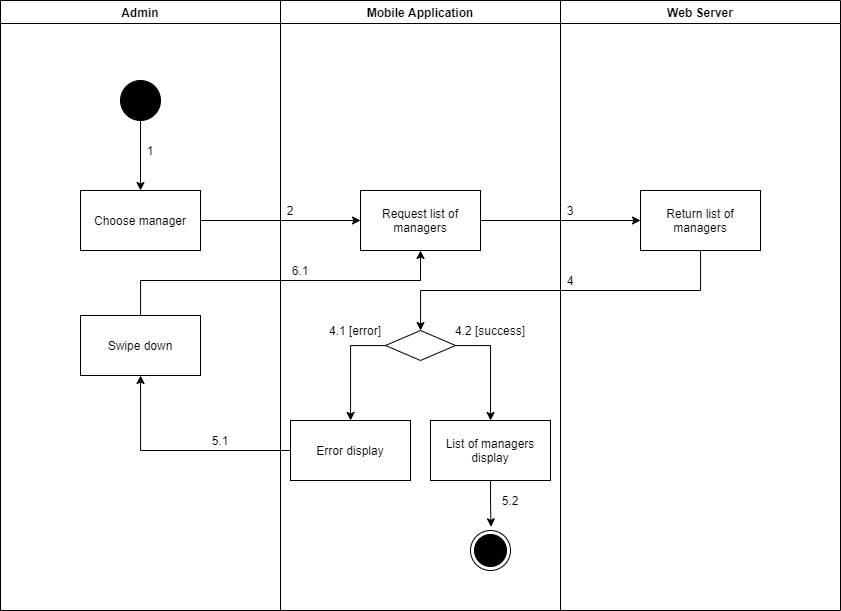

The diagram above was exported from draw.io. Its source (the exported page's mxGraphModel, read from the mxfile embedded in the PNG):
<mxGraphModel dx="1285" dy="608" grid="1" gridSize="10" guides="1" tooltips="1" connect="1" arrows="1" fold="1" page="1" pageScale="1" pageWidth="1169" pageHeight="1654" math="0" shadow="0">
  <root>
    <mxCell id="zoJx0tuWQp00uud9nbZY-0" />
    <mxCell id="zoJx0tuWQp00uud9nbZY-1" parent="zoJx0tuWQp00uud9nbZY-0" />
    <mxCell id="zn6D5EgvfgopAeksTwyL-0" value="Admin" style="swimlane;" parent="zoJx0tuWQp00uud9nbZY-1" vertex="1">
      <mxGeometry x="200" y="120" width="280" height="610" as="geometry" />
    </mxCell>
    <mxCell id="zn6D5EgvfgopAeksTwyL-1" value="" style="verticalLabelPosition=bottom;verticalAlign=top;html=1;shape=mxgraph.flowchart.on-page_reference;fillColor=#000000;" parent="zn6D5EgvfgopAeksTwyL-0" vertex="1">
      <mxGeometry x="120" y="80" width="40" height="40" as="geometry" />
    </mxCell>
    <mxCell id="zn6D5EgvfgopAeksTwyL-2" value="1" style="text;html=1;strokeColor=none;fillColor=none;align=center;verticalAlign=middle;whiteSpace=wrap;rounded=0;" parent="zn6D5EgvfgopAeksTwyL-0" vertex="1">
      <mxGeometry x="140" y="140" width="20" height="20" as="geometry" />
    </mxCell>
    <mxCell id="zn6D5EgvfgopAeksTwyL-3" value="Swipe down" style="whiteSpace=wrap;html=1;fillColor=#FFFFFF;" parent="zn6D5EgvfgopAeksTwyL-0" vertex="1">
      <mxGeometry x="80" y="315" width="120" height="60" as="geometry" />
    </mxCell>
    <mxCell id="zn6D5EgvfgopAeksTwyL-4" value="Mobile Application" style="swimlane;" parent="zoJx0tuWQp00uud9nbZY-1" vertex="1">
      <mxGeometry x="480" y="120" width="280" height="610" as="geometry" />
    </mxCell>
    <mxCell id="zn6D5EgvfgopAeksTwyL-5" value="" style="ellipse;html=1;shape=endState;fillColor=#000000;strokeColor=#000000;align=center;" parent="zn6D5EgvfgopAeksTwyL-4" vertex="1">
      <mxGeometry x="190" y="530" width="40" height="40" as="geometry" />
    </mxCell>
    <mxCell id="zn6D5EgvfgopAeksTwyL-6" value="Request list of managers" style="whiteSpace=wrap;html=1;verticalAlign=middle;fillColor=#FFFFFF;align=center;" parent="zn6D5EgvfgopAeksTwyL-4" vertex="1">
      <mxGeometry x="80" y="190" width="120" height="60" as="geometry" />
    </mxCell>
    <mxCell id="zn6D5EgvfgopAeksTwyL-7" value="" style="rhombus;whiteSpace=wrap;html=1;fillColor=#FFFFFF;" parent="zn6D5EgvfgopAeksTwyL-4" vertex="1">
      <mxGeometry x="105" y="330" width="70" height="30" as="geometry" />
    </mxCell>
    <mxCell id="zn6D5EgvfgopAeksTwyL-8" value="Error display" style="whiteSpace=wrap;html=1;fillColor=#FFFFFF;" parent="zn6D5EgvfgopAeksTwyL-4" vertex="1">
      <mxGeometry x="10" y="420" width="120" height="60" as="geometry" />
    </mxCell>
    <mxCell id="zn6D5EgvfgopAeksTwyL-9" value="" style="edgeStyle=orthogonalEdgeStyle;rounded=0;orthogonalLoop=1;jettySize=auto;html=1;" parent="zn6D5EgvfgopAeksTwyL-4" source="zn6D5EgvfgopAeksTwyL-7" target="zn6D5EgvfgopAeksTwyL-8" edge="1">
      <mxGeometry relative="1" as="geometry">
        <Array as="points">
          <mxPoint x="70" y="345" />
        </Array>
      </mxGeometry>
    </mxCell>
    <mxCell id="zn6D5EgvfgopAeksTwyL-10" style="edgeStyle=orthogonalEdgeStyle;rounded=0;orthogonalLoop=1;jettySize=auto;html=1;entryX=0.514;entryY=-0.093;entryDx=0;entryDy=0;entryPerimeter=0;" parent="zn6D5EgvfgopAeksTwyL-4" source="zn6D5EgvfgopAeksTwyL-11" target="zn6D5EgvfgopAeksTwyL-5" edge="1">
      <mxGeometry relative="1" as="geometry" />
    </mxCell>
    <mxCell id="zn6D5EgvfgopAeksTwyL-11" value="List of managers display" style="whiteSpace=wrap;html=1;fillColor=#FFFFFF;" parent="zn6D5EgvfgopAeksTwyL-4" vertex="1">
      <mxGeometry x="150" y="420" width="120" height="60" as="geometry" />
    </mxCell>
    <mxCell id="zn6D5EgvfgopAeksTwyL-12" value="" style="edgeStyle=orthogonalEdgeStyle;rounded=0;orthogonalLoop=1;jettySize=auto;html=1;" parent="zn6D5EgvfgopAeksTwyL-4" source="zn6D5EgvfgopAeksTwyL-7" target="zn6D5EgvfgopAeksTwyL-11" edge="1">
      <mxGeometry relative="1" as="geometry">
        <Array as="points">
          <mxPoint x="210" y="345" />
        </Array>
      </mxGeometry>
    </mxCell>
    <mxCell id="zn6D5EgvfgopAeksTwyL-13" value="2" style="text;html=1;strokeColor=none;fillColor=none;align=center;verticalAlign=middle;whiteSpace=wrap;rounded=0;" parent="zn6D5EgvfgopAeksTwyL-4" vertex="1">
      <mxGeometry y="200" width="20" height="20" as="geometry" />
    </mxCell>
    <mxCell id="zn6D5EgvfgopAeksTwyL-14" value="6.1" style="text;html=1;strokeColor=none;fillColor=none;align=center;verticalAlign=middle;whiteSpace=wrap;rounded=0;" parent="zn6D5EgvfgopAeksTwyL-4" vertex="1">
      <mxGeometry x="10" y="260" width="20" height="20" as="geometry" />
    </mxCell>
    <mxCell id="zn6D5EgvfgopAeksTwyL-15" value="5.2" style="text;html=1;strokeColor=none;fillColor=none;align=center;verticalAlign=middle;whiteSpace=wrap;rounded=0;" parent="zn6D5EgvfgopAeksTwyL-4" vertex="1">
      <mxGeometry x="220" y="490" width="20" height="20" as="geometry" />
    </mxCell>
    <mxCell id="zn6D5EgvfgopAeksTwyL-26" value="4.1 [error]" style="text;html=1;strokeColor=none;fillColor=none;align=center;verticalAlign=middle;whiteSpace=wrap;rounded=0;" parent="zn6D5EgvfgopAeksTwyL-4" vertex="1">
      <mxGeometry x="45" y="320" width="60" height="20" as="geometry" />
    </mxCell>
    <mxCell id="zn6D5EgvfgopAeksTwyL-16" value="Web Server" style="swimlane;" parent="zoJx0tuWQp00uud9nbZY-1" vertex="1">
      <mxGeometry x="760" y="120" width="280" height="610" as="geometry" />
    </mxCell>
    <mxCell id="zn6D5EgvfgopAeksTwyL-17" value="Return list of managers" style="whiteSpace=wrap;html=1;verticalAlign=middle;fillColor=#FFFFFF;align=center;" parent="zn6D5EgvfgopAeksTwyL-16" vertex="1">
      <mxGeometry x="80" y="190" width="120" height="60" as="geometry" />
    </mxCell>
    <mxCell id="zn6D5EgvfgopAeksTwyL-18" value="3" style="text;html=1;strokeColor=none;fillColor=none;align=center;verticalAlign=middle;whiteSpace=wrap;rounded=0;" parent="zn6D5EgvfgopAeksTwyL-16" vertex="1">
      <mxGeometry y="200" width="20" height="20" as="geometry" />
    </mxCell>
    <mxCell id="zn6D5EgvfgopAeksTwyL-19" value="4" style="text;html=1;strokeColor=none;fillColor=none;align=center;verticalAlign=middle;whiteSpace=wrap;rounded=0;" parent="zn6D5EgvfgopAeksTwyL-16" vertex="1">
      <mxGeometry y="270" width="20" height="20" as="geometry" />
    </mxCell>
    <mxCell id="zn6D5EgvfgopAeksTwyL-20" value="" style="edgeStyle=orthogonalEdgeStyle;rounded=0;orthogonalLoop=1;jettySize=auto;html=1;" parent="zoJx0tuWQp00uud9nbZY-1" source="zn6D5EgvfgopAeksTwyL-21" target="zn6D5EgvfgopAeksTwyL-6" edge="1">
      <mxGeometry relative="1" as="geometry" />
    </mxCell>
    <mxCell id="zn6D5EgvfgopAeksTwyL-21" value="Choose manager" style="whiteSpace=wrap;html=1;verticalAlign=middle;fillColor=#FFFFFF;align=center;" parent="zoJx0tuWQp00uud9nbZY-1" vertex="1">
      <mxGeometry x="280" y="310" width="120" height="60" as="geometry" />
    </mxCell>
    <mxCell id="zn6D5EgvfgopAeksTwyL-22" value="" style="edgeStyle=orthogonalEdgeStyle;rounded=0;orthogonalLoop=1;jettySize=auto;html=1;" parent="zoJx0tuWQp00uud9nbZY-1" source="zn6D5EgvfgopAeksTwyL-1" target="zn6D5EgvfgopAeksTwyL-21" edge="1">
      <mxGeometry relative="1" as="geometry" />
    </mxCell>
    <mxCell id="zn6D5EgvfgopAeksTwyL-23" value="" style="edgeStyle=orthogonalEdgeStyle;rounded=0;orthogonalLoop=1;jettySize=auto;html=1;" parent="zoJx0tuWQp00uud9nbZY-1" source="zn6D5EgvfgopAeksTwyL-6" target="zn6D5EgvfgopAeksTwyL-17" edge="1">
      <mxGeometry relative="1" as="geometry" />
    </mxCell>
    <mxCell id="zn6D5EgvfgopAeksTwyL-24" value="" style="edgeStyle=orthogonalEdgeStyle;rounded=0;orthogonalLoop=1;jettySize=auto;html=1;" parent="zoJx0tuWQp00uud9nbZY-1" source="zn6D5EgvfgopAeksTwyL-17" target="zn6D5EgvfgopAeksTwyL-7" edge="1">
      <mxGeometry relative="1" as="geometry">
        <Array as="points">
          <mxPoint x="900" y="410" />
          <mxPoint x="620" y="410" />
        </Array>
      </mxGeometry>
    </mxCell>
    <mxCell id="zn6D5EgvfgopAeksTwyL-25" value="" style="edgeStyle=orthogonalEdgeStyle;rounded=0;orthogonalLoop=1;jettySize=auto;html=1;" parent="zoJx0tuWQp00uud9nbZY-1" source="zn6D5EgvfgopAeksTwyL-8" target="zn6D5EgvfgopAeksTwyL-3" edge="1">
      <mxGeometry relative="1" as="geometry" />
    </mxCell>
    <mxCell id="zn6D5EgvfgopAeksTwyL-27" value="4.2 [success]" style="text;html=1;strokeColor=none;fillColor=none;align=center;verticalAlign=middle;whiteSpace=wrap;rounded=0;" parent="zoJx0tuWQp00uud9nbZY-1" vertex="1">
      <mxGeometry x="650" y="440" width="80" height="20" as="geometry" />
    </mxCell>
    <mxCell id="zn6D5EgvfgopAeksTwyL-28" value="5.1" style="text;html=1;strokeColor=none;fillColor=none;align=center;verticalAlign=middle;whiteSpace=wrap;rounded=0;" parent="zoJx0tuWQp00uud9nbZY-1" vertex="1">
      <mxGeometry x="410" y="550" width="20" height="20" as="geometry" />
    </mxCell>
    <mxCell id="zn6D5EgvfgopAeksTwyL-29" style="edgeStyle=orthogonalEdgeStyle;rounded=0;orthogonalLoop=1;jettySize=auto;html=1;entryX=0.5;entryY=1;entryDx=0;entryDy=0;" parent="zoJx0tuWQp00uud9nbZY-1" source="zn6D5EgvfgopAeksTwyL-3" target="zn6D5EgvfgopAeksTwyL-6" edge="1">
      <mxGeometry relative="1" as="geometry">
        <Array as="points">
          <mxPoint x="340" y="400" />
          <mxPoint x="620" y="400" />
        </Array>
      </mxGeometry>
    </mxCell>
  </root>
</mxGraphModel>